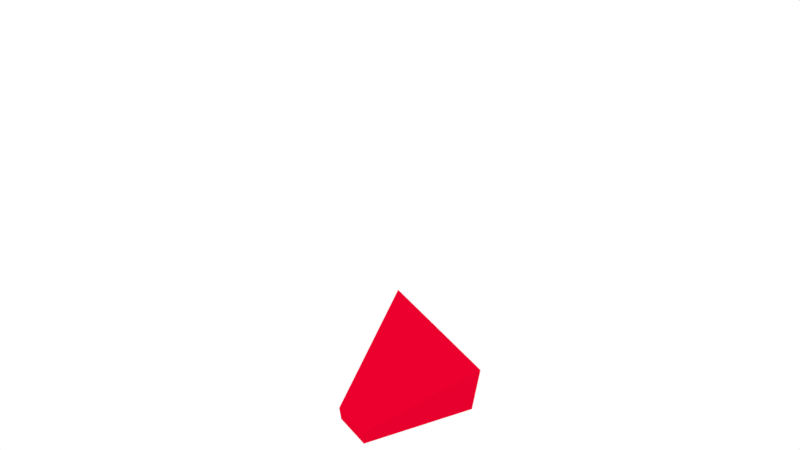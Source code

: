 # Source: aabb-in-frustum.blend  (saved by Blender 2.79.0; exported with 4.5.12 LTS)
import bpy
from mathutils import Matrix  # noqa: F401  (used for matrix-valued properties, if any)

bpy.ops.wm.read_factory_settings(use_empty=True)
scene = bpy.context.scene
scene.name = 'Scene'

# ---- collections
col_collection_1 = bpy.data.collections.new('Collection 1'); scene.collection.children.link(col_collection_1)

# ---- materials (node trees are filled in below, after node groups)
mat_frustum = bpy.data.materials.new('Frustum')
mat_frustum.alpha_threshold = 0.0
mat_frustum.use_transparent_shadow = False
mat_frustum.diffuse_color = (0.8, 0.0, 0.02638, 1.0)
mat_frustum.roughness = 0.5
mat_frustum.line_color = (0.0, 0.0, 0.0, 1.0)
mat_planes = bpy.data.materials.new('Planes')
mat_planes.alpha_threshold = 0.0
mat_planes.use_transparent_shadow = False
mat_planes.diffuse_color = (0.0, 0.05608, 0.8, 1.0)
mat_planes.roughness = 0.5

# ---- material node trees

# ---- world
world_world = bpy.data.worlds.new('World'); scene.world = world_world
world_world.color = (1.0, 1.0, 1.0)
world_world.use_sun_shadow = False
world_world.sun_shadow_jitter_overblur = 0.0
world_world.cycles.sampling_method = 'MANUAL'

# ---- cameras
cam_camera = bpy.data.cameras.new('Camera')
cam_camera.clip_end = 100.0
cam_camera.lens = 35.0
cam_camera.sensor_width = 32.0
cam_camera.sensor_height = 18.0
cam_camera.ortho_scale = 7.314
cam_camera.dof.focus_distance = 0.0
cam_camera.dof.aperture_fstop = 128.0

# ---- lights
light_lamp_003 = bpy.data.lights.new('Lamp.003', 'POINT')
light_lamp_003.transmission_factor = 0.0
light_lamp_003.cutoff_distance = 30.0
light_lamp_003.energy = 100.0
light_lamp_003.shadow_buffer_clip_start = 1.001
light_lamp_003.shadow_soft_size = 0.1
light_lamp_003.shadow_maximum_resolution = 0.006
light_lamp_003.use_absolute_resolution = True
light_lamp_002 = bpy.data.lights.new('Lamp.002', 'POINT')
light_lamp_002.transmission_factor = 0.0
light_lamp_002.cutoff_distance = 30.0
light_lamp_002.energy = 100.0
light_lamp_002.shadow_buffer_clip_start = 1.001
light_lamp_002.shadow_soft_size = 0.1
light_lamp_002.shadow_maximum_resolution = 0.006
light_lamp_002.use_absolute_resolution = True
light_lamp_001 = bpy.data.lights.new('Lamp.001', 'POINT')
light_lamp_001.transmission_factor = 0.0
light_lamp_001.cutoff_distance = 30.0
light_lamp_001.energy = 100.0
light_lamp_001.shadow_buffer_clip_start = 1.001
light_lamp_001.shadow_soft_size = 0.1
light_lamp_001.shadow_maximum_resolution = 0.006
light_lamp_001.use_absolute_resolution = True
light_lamp = bpy.data.lights.new('Lamp', 'POINT')
light_lamp.transmission_factor = 0.0
light_lamp.cutoff_distance = 30.0
light_lamp.energy = 100.0
light_lamp.shadow_buffer_clip_start = 1.001
light_lamp.shadow_soft_size = 0.1
light_lamp.shadow_maximum_resolution = 0.006
light_lamp.use_absolute_resolution = True

# ---- meshes
me_cube = bpy.data.meshes.new('Cube')
me_cube.from_pydata([(1.0, 1.0, -1.0), (1.0, -1.0, -1.0), (-5.723, -3.348, -3.348), (-5.723, 3.348, -3.348), (1.0, 1.0, 1.0), (1.0, -1.0, 1.0), (-5.723, -3.348, 3.348), (-5.723, 3.348, 3.348)], [], [(0, 1, 2, 3), (4, 7, 6, 5), (0, 4, 5, 1), (1, 5, 6, 2), (2, 6, 7, 3), (4, 0, 3, 7)])
me_cube.materials.append(mat_frustum)
me_cube.materials.append(mat_planes)
me_cube.use_remesh_preserve_volume = False
me_cube.use_remesh_preserve_attributes = False
me_cube.use_mirror_vertex_groups = False
me_cube.update()

# ---- objects
ob_lamp_003 = bpy.data.objects.new('Lamp.003', light_lamp_003)
ob_lamp_002 = bpy.data.objects.new('Lamp.002', light_lamp_002)
ob_lamp_001 = bpy.data.objects.new('Lamp.001', light_lamp_001)
ob_frustum = bpy.data.objects.new('Frustum', me_cube)
ob_lamp = bpy.data.objects.new('Lamp', light_lamp)
ob_camera = bpy.data.objects.new('Camera', cam_camera)

# ---- transforms, parenting, visibility, modifiers, constraints
ob_lamp_003.location = (-11.62, -9.151, 10.21)
ob_lamp_003.rotation_euler = (0.6503, 0.05522, 1.866)
ob_lamp_003.lock_rotations_4d = False
ob_lamp_003.empty_display_type = 'ARROWS'
ob_lamp_003.color = (0.0, 0.0, 0.0, 0.0)
ob_lamp_003.lineart.crease_threshold = 0.0
ob_lamp_002.location = (-11.61, 0.544, 10.21)
ob_lamp_002.rotation_euler = (0.6503, 0.05522, 1.866)
ob_lamp_002.lock_rotations_4d = False
ob_lamp_002.empty_display_type = 'ARROWS'
ob_lamp_002.color = (0.0, 0.0, 0.0, 0.0)
ob_lamp_002.lineart.crease_threshold = 0.0
ob_lamp_001.location = (8.717, -5.975, 10.21)
ob_lamp_001.rotation_euler = (0.6503, 0.05522, 1.866)
ob_lamp_001.lock_rotations_4d = False
ob_lamp_001.empty_display_type = 'ARROWS'
ob_lamp_001.color = (0.0, 0.0, 0.0, 0.0)
ob_lamp_001.lineart.crease_threshold = 0.0
ob_frustum.location = (0.0, 0.0, 0.0)
ob_frustum.lock_rotations_4d = False
ob_frustum.empty_display_type = 'ARROWS'
ob_frustum.lineart.crease_threshold = 0.0
ob_lamp.location = (4.076, 1.005, 10.21)
ob_lamp.rotation_euler = (0.6503, 0.05522, 1.866)
ob_lamp.lock_rotations_4d = False
ob_lamp.empty_display_type = 'ARROWS'
ob_lamp.color = (0.0, 0.0, 0.0, 0.0)
ob_lamp.lineart.crease_threshold = 0.0
ob_camera.location = (9.333, 13.08, 49.07)
ob_camera.rotation_euler = (0.5273, -3.282e-05, 2.395)
ob_camera.lock_rotations_4d = False
ob_camera.empty_display_type = 'ARROWS'
ob_camera.color = (0.0, 0.0, 0.0, 0.0)
ob_camera.display_type = 'WIRE'
ob_camera.lineart.crease_threshold = 0.0

# ---- collection membership
col_collection_1.objects.link(ob_lamp_003)
col_collection_1.objects.link(ob_lamp_002)
col_collection_1.objects.link(ob_lamp_001)
col_collection_1.objects.link(ob_frustum)
col_collection_1.objects.link(ob_lamp)
col_collection_1.objects.link(ob_camera)

# ---- scene / render settings (as saved in the file)
scene.camera = ob_camera
scene.frame_start = 1; scene.frame_end = 250; scene.frame_set(1)
scene.render.engine = 'BLENDER_EEVEE_NEXT'
scene.render.resolution_percentage = 50
scene.render.dither_intensity = 0.0
scene.cycles.use_denoising = False
scene.cycles.samples = 128
scene.cycles.sampling_pattern = 'TABULATED_SOBOL'
scene.cycles.use_adaptive_sampling = False
scene.cycles.use_light_tree = False
scene.cycles.blur_glossy = 0.0
scene.cycles.sample_clamp_indirect = 0.0
scene.view_settings.view_transform = 'Standard'
bpy.context.view_layer.update()

